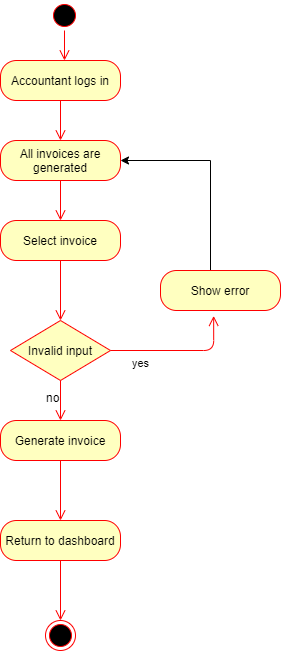

The diagram above was exported from draw.io. Its source (the exported page's mxGraphModel, read from the mxfile embedded in the PNG):
<mxGraphModel dx="1038" dy="548" grid="1" gridSize="10" guides="1" tooltips="1" connect="1" arrows="1" fold="1" page="1" pageScale="1" pageWidth="827" pageHeight="1169" math="0" shadow="0">
  <root>
    <mxCell id="0" />
    <mxCell id="1" parent="0" />
    <mxCell id="ORVK0Ggv6mkAK-Nef_bB-1" value="" style="ellipse;html=1;shape=startState;fillColor=#000000;strokeColor=#ff0000;" vertex="1" parent="1">
      <mxGeometry x="399" width="30" height="30" as="geometry" />
    </mxCell>
    <mxCell id="ORVK0Ggv6mkAK-Nef_bB-2" value="" style="edgeStyle=orthogonalEdgeStyle;html=1;verticalAlign=bottom;endArrow=open;endSize=8;strokeColor=#ff0000;" edge="1" source="ORVK0Ggv6mkAK-Nef_bB-1" parent="1">
      <mxGeometry relative="1" as="geometry">
        <mxPoint x="414" y="60" as="targetPoint" />
      </mxGeometry>
    </mxCell>
    <mxCell id="ORVK0Ggv6mkAK-Nef_bB-3" value="Accountant logs in" style="rounded=1;whiteSpace=wrap;html=1;arcSize=40;fontColor=#000000;fillColor=#ffffc0;strokeColor=#ff0000;" vertex="1" parent="1">
      <mxGeometry x="350" y="60" width="120" height="40" as="geometry" />
    </mxCell>
    <mxCell id="ORVK0Ggv6mkAK-Nef_bB-4" value="" style="edgeStyle=orthogonalEdgeStyle;html=1;verticalAlign=bottom;endArrow=open;endSize=8;strokeColor=#ff0000;" edge="1" source="ORVK0Ggv6mkAK-Nef_bB-3" parent="1">
      <mxGeometry relative="1" as="geometry">
        <mxPoint x="410" y="140" as="targetPoint" />
      </mxGeometry>
    </mxCell>
    <mxCell id="ORVK0Ggv6mkAK-Nef_bB-5" value="All invoices are generated" style="rounded=1;whiteSpace=wrap;html=1;arcSize=40;fontColor=#000000;fillColor=#ffffc0;strokeColor=#ff0000;" vertex="1" parent="1">
      <mxGeometry x="350" y="140" width="120" height="40" as="geometry" />
    </mxCell>
    <mxCell id="ORVK0Ggv6mkAK-Nef_bB-6" value="" style="edgeStyle=orthogonalEdgeStyle;html=1;verticalAlign=bottom;endArrow=open;endSize=8;strokeColor=#ff0000;" edge="1" source="ORVK0Ggv6mkAK-Nef_bB-5" parent="1">
      <mxGeometry relative="1" as="geometry">
        <mxPoint x="410" y="220" as="targetPoint" />
      </mxGeometry>
    </mxCell>
    <mxCell id="ORVK0Ggv6mkAK-Nef_bB-7" value="Select invoice" style="rounded=1;whiteSpace=wrap;html=1;arcSize=40;fontColor=#000000;fillColor=#ffffc0;strokeColor=#ff0000;" vertex="1" parent="1">
      <mxGeometry x="350" y="220" width="120" height="40" as="geometry" />
    </mxCell>
    <mxCell id="ORVK0Ggv6mkAK-Nef_bB-8" value="" style="edgeStyle=orthogonalEdgeStyle;html=1;verticalAlign=bottom;endArrow=open;endSize=8;strokeColor=#ff0000;" edge="1" source="ORVK0Ggv6mkAK-Nef_bB-7" parent="1">
      <mxGeometry relative="1" as="geometry">
        <mxPoint x="410" y="320" as="targetPoint" />
      </mxGeometry>
    </mxCell>
    <mxCell id="ORVK0Ggv6mkAK-Nef_bB-9" value="Invalid input" style="rhombus;whiteSpace=wrap;html=1;fillColor=#ffffc0;strokeColor=#ff0000;" vertex="1" parent="1">
      <mxGeometry x="360" y="320" width="100" height="60" as="geometry" />
    </mxCell>
    <mxCell id="ORVK0Ggv6mkAK-Nef_bB-10" value="no" style="edgeStyle=orthogonalEdgeStyle;html=1;align=left;verticalAlign=bottom;endArrow=open;endSize=8;strokeColor=#ff0000;entryX=0.443;entryY=1.135;entryDx=0;entryDy=0;entryPerimeter=0;" edge="1" source="ORVK0Ggv6mkAK-Nef_bB-9" parent="1" target="ORVK0Ggv6mkAK-Nef_bB-12">
      <mxGeometry x="-0.1" y="107" relative="1" as="geometry">
        <mxPoint x="550" y="340" as="targetPoint" />
        <mxPoint x="12" y="50" as="offset" />
      </mxGeometry>
    </mxCell>
    <mxCell id="ORVK0Ggv6mkAK-Nef_bB-11" value="yes" style="edgeStyle=orthogonalEdgeStyle;html=1;align=left;verticalAlign=top;endArrow=open;endSize=8;strokeColor=#ff0000;" edge="1" source="ORVK0Ggv6mkAK-Nef_bB-9" parent="1">
      <mxGeometry x="-1" y="76" relative="1" as="geometry">
        <mxPoint x="410" y="420" as="targetPoint" />
        <mxPoint x="-6" y="-30" as="offset" />
      </mxGeometry>
    </mxCell>
    <mxCell id="ORVK0Ggv6mkAK-Nef_bB-14" style="edgeStyle=orthogonalEdgeStyle;rounded=0;orthogonalLoop=1;jettySize=auto;html=1;entryX=1;entryY=0.5;entryDx=0;entryDy=0;" edge="1" parent="1" source="ORVK0Ggv6mkAK-Nef_bB-12" target="ORVK0Ggv6mkAK-Nef_bB-5">
      <mxGeometry relative="1" as="geometry">
        <Array as="points">
          <mxPoint x="560" y="160" />
        </Array>
      </mxGeometry>
    </mxCell>
    <mxCell id="ORVK0Ggv6mkAK-Nef_bB-12" value="Show error" style="rounded=1;whiteSpace=wrap;html=1;arcSize=40;fontColor=#000000;fillColor=#ffffc0;strokeColor=#ff0000;" vertex="1" parent="1">
      <mxGeometry x="510" y="270" width="120" height="40" as="geometry" />
    </mxCell>
    <mxCell id="ORVK0Ggv6mkAK-Nef_bB-15" value="no" style="text;strokeColor=none;fillColor=none;align=left;verticalAlign=middle;spacingTop=-1;spacingLeft=4;spacingRight=4;rotatable=0;labelPosition=right;points=[];portConstraint=eastwest;" vertex="1" parent="1">
      <mxGeometry x="370" y="390" width="20" height="14" as="geometry" />
    </mxCell>
    <mxCell id="ORVK0Ggv6mkAK-Nef_bB-18" value="Generate invoice" style="rounded=1;whiteSpace=wrap;html=1;arcSize=40;fontColor=#000000;fillColor=#ffffc0;strokeColor=#ff0000;" vertex="1" parent="1">
      <mxGeometry x="350" y="420" width="120" height="40" as="geometry" />
    </mxCell>
    <mxCell id="ORVK0Ggv6mkAK-Nef_bB-19" value="" style="edgeStyle=orthogonalEdgeStyle;html=1;verticalAlign=bottom;endArrow=open;endSize=8;strokeColor=#ff0000;" edge="1" source="ORVK0Ggv6mkAK-Nef_bB-18" parent="1">
      <mxGeometry relative="1" as="geometry">
        <mxPoint x="410" y="520" as="targetPoint" />
      </mxGeometry>
    </mxCell>
    <mxCell id="ORVK0Ggv6mkAK-Nef_bB-20" value="Return to dashboard" style="rounded=1;whiteSpace=wrap;html=1;arcSize=40;fontColor=#000000;fillColor=#ffffc0;strokeColor=#ff0000;" vertex="1" parent="1">
      <mxGeometry x="350" y="520" width="120" height="40" as="geometry" />
    </mxCell>
    <mxCell id="ORVK0Ggv6mkAK-Nef_bB-21" value="" style="edgeStyle=orthogonalEdgeStyle;html=1;verticalAlign=bottom;endArrow=open;endSize=8;strokeColor=#ff0000;" edge="1" source="ORVK0Ggv6mkAK-Nef_bB-20" parent="1">
      <mxGeometry relative="1" as="geometry">
        <mxPoint x="410" y="620" as="targetPoint" />
      </mxGeometry>
    </mxCell>
    <mxCell id="ORVK0Ggv6mkAK-Nef_bB-22" value="" style="ellipse;html=1;shape=endState;fillColor=#000000;strokeColor=#ff0000;" vertex="1" parent="1">
      <mxGeometry x="395" y="620" width="30" height="30" as="geometry" />
    </mxCell>
  </root>
</mxGraphModel>